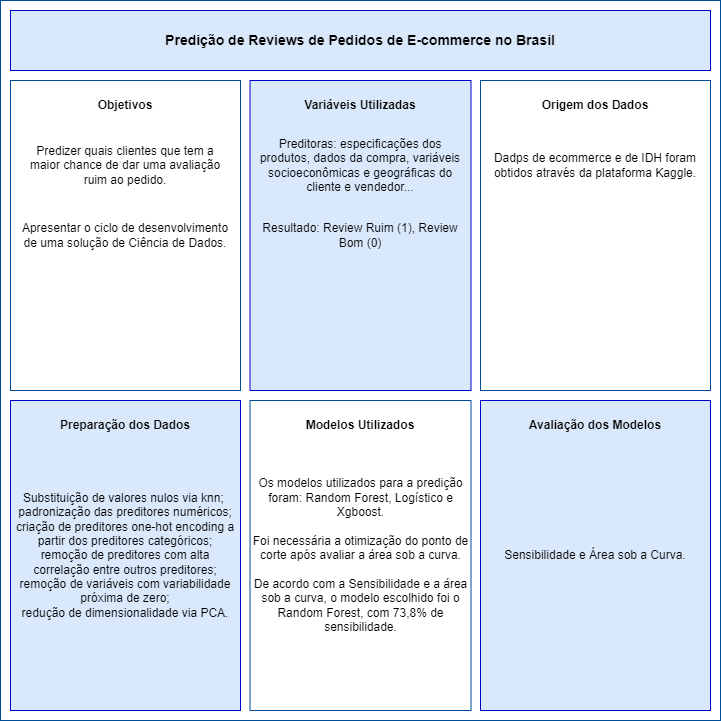

The diagram above was exported from draw.io. Its source (the exported page's mxGraphModel, read from the mxfile embedded in the PNG):
<mxGraphModel dx="1038" dy="571" grid="1" gridSize="10" guides="1" tooltips="1" connect="1" arrows="1" fold="1" page="1" pageScale="1" pageWidth="827" pageHeight="1169" math="0" shadow="0">
  <root>
    <mxCell id="0" />
    <mxCell id="1" parent="0" />
    <mxCell id="rDSyJtg-n9TWRkV0MDTn-1" value="" style="whiteSpace=wrap;html=1;aspect=fixed;strokeColor=#004C99;" parent="1" vertex="1">
      <mxGeometry x="40" y="130" width="720" height="720" as="geometry" />
    </mxCell>
    <mxCell id="rDSyJtg-n9TWRkV0MDTn-2" value="" style="rounded=0;whiteSpace=wrap;html=1;strokeColor=#004C99;" parent="1" vertex="1">
      <mxGeometry x="50" y="210" width="230" height="310" as="geometry" />
    </mxCell>
    <mxCell id="rDSyJtg-n9TWRkV0MDTn-3" value="" style="rounded=0;whiteSpace=wrap;html=1;fillColor=#dae8fc;strokeColor=#0000CC;" parent="1" vertex="1">
      <mxGeometry x="289.5" y="210" width="221" height="310" as="geometry" />
    </mxCell>
    <mxCell id="rDSyJtg-n9TWRkV0MDTn-4" value="" style="rounded=0;whiteSpace=wrap;html=1;strokeColor=#004C99;" parent="1" vertex="1">
      <mxGeometry x="520" y="210" width="230" height="310" as="geometry" />
    </mxCell>
    <mxCell id="rDSyJtg-n9TWRkV0MDTn-5" value="&lt;div&gt;&lt;span&gt;Substituição de valores nulos via knn;&amp;nbsp;&lt;/span&gt;&lt;/div&gt;&lt;div&gt;&lt;span&gt;padronização das preditores numéricos; criação de preditores one-hot encoding a partir dos preditores categóricos;&lt;/span&gt;&lt;/div&gt;&lt;div&gt;&lt;span&gt;remoção de preditores com alta correlação entre outros preditores;&lt;/span&gt;&lt;/div&gt;&lt;div&gt;&lt;span&gt;remoção de variáveis com variabilidade próxima de zero;&lt;/span&gt;&lt;/div&gt;&lt;div&gt;&lt;span&gt;redução de dimensionalidade via PCA.&lt;/span&gt;&lt;/div&gt;" style="rounded=0;whiteSpace=wrap;html=1;fillColor=#dae8fc;strokeColor=#0000CC;align=center;" parent="1" vertex="1">
      <mxGeometry x="50" y="530" width="230" height="310" as="geometry" />
    </mxCell>
    <mxCell id="rDSyJtg-n9TWRkV0MDTn-6" value="&lt;div&gt;&lt;span&gt;Os modelos utilizados para a predição foram: Random Forest, Logístico e Xgboost.&lt;/span&gt;&lt;/div&gt;&lt;div&gt;&lt;span&gt;&lt;br&gt;&lt;/span&gt;&lt;/div&gt;&lt;div&gt;&lt;span&gt;Foi necessária a otimização do ponto de corte após avaliar a área sob a curva.&lt;/span&gt;&lt;/div&gt;&lt;div&gt;&lt;span&gt;&lt;br&gt;&lt;/span&gt;&lt;/div&gt;&lt;div&gt;De acordo com a Sensibilidade e a área sob a curva, o modelo escolhido foi o Random Forest, com 73,8% de sensibilidade.&lt;/div&gt;" style="rounded=0;whiteSpace=wrap;html=1;strokeColor=#004C99;align=center;" parent="1" vertex="1">
      <mxGeometry x="289.5" y="530" width="221" height="310" as="geometry" />
    </mxCell>
    <mxCell id="rDSyJtg-n9TWRkV0MDTn-7" value="Sensibilidade e Área sob a Curva." style="rounded=0;whiteSpace=wrap;html=1;fillColor=#dae8fc;strokeColor=#0000CC;align=center;" parent="1" vertex="1">
      <mxGeometry x="520" y="530" width="230" height="310" as="geometry" />
    </mxCell>
    <mxCell id="rDSyJtg-n9TWRkV0MDTn-8" value="" style="rounded=0;whiteSpace=wrap;html=1;fillColor=#dae8fc;strokeColor=#0000CC;" parent="1" vertex="1">
      <mxGeometry x="50" y="140" width="700" height="60" as="geometry" />
    </mxCell>
    <mxCell id="rDSyJtg-n9TWRkV0MDTn-9" value="&lt;b&gt;Objetivos&lt;/b&gt;" style="text;html=1;strokeColor=none;fillColor=none;align=center;verticalAlign=middle;whiteSpace=wrap;rounded=0;" parent="1" vertex="1">
      <mxGeometry x="60" y="220" width="210" height="30" as="geometry" />
    </mxCell>
    <mxCell id="rDSyJtg-n9TWRkV0MDTn-12" value="&lt;div&gt;&lt;span&gt;Predizer quais clientes que tem a maior chance de dar uma avaliação ruim ao pedido.&lt;/span&gt;&lt;/div&gt;" style="text;html=1;strokeColor=none;fillColor=none;align=center;verticalAlign=middle;whiteSpace=wrap;rounded=0;" parent="1" vertex="1">
      <mxGeometry x="60" y="260" width="210" height="70" as="geometry" />
    </mxCell>
    <mxCell id="rDSyJtg-n9TWRkV0MDTn-13" value="&lt;font style=&quot;font-size: 14px&quot;&gt;&lt;b&gt;Predição de Reviews de Pedidos de E-commerce no Brasil&lt;/b&gt;&lt;/font&gt;" style="text;html=1;strokeColor=none;fillColor=none;align=center;verticalAlign=middle;whiteSpace=wrap;rounded=0;" parent="1" vertex="1">
      <mxGeometry x="60" y="155" width="680" height="30" as="geometry" />
    </mxCell>
    <mxCell id="rDSyJtg-n9TWRkV0MDTn-14" value="&lt;b&gt;Variáveis Utilizadas&lt;/b&gt;" style="text;html=1;strokeColor=none;fillColor=none;align=center;verticalAlign=middle;whiteSpace=wrap;rounded=0;" parent="1" vertex="1">
      <mxGeometry x="295" y="220" width="210" height="30" as="geometry" />
    </mxCell>
    <mxCell id="rDSyJtg-n9TWRkV0MDTn-15" value="&lt;div&gt;&lt;span&gt;Preditoras: especificações dos produtos, dados da compra, variáveis socioeconômicas e geográficas do cliente e vendedor...&lt;/span&gt;&lt;/div&gt;" style="text;html=1;strokeColor=none;fillColor=none;align=center;verticalAlign=middle;whiteSpace=wrap;rounded=0;" parent="1" vertex="1">
      <mxGeometry x="295" y="260" width="210" height="70" as="geometry" />
    </mxCell>
    <mxCell id="rDSyJtg-n9TWRkV0MDTn-16" value="&lt;div&gt;&lt;span&gt;Resultado: Review Ruim (1), Review Bom (0)&lt;/span&gt;&lt;/div&gt;" style="text;html=1;strokeColor=none;fillColor=none;align=center;verticalAlign=middle;whiteSpace=wrap;rounded=0;" parent="1" vertex="1">
      <mxGeometry x="295" y="330" width="210" height="70" as="geometry" />
    </mxCell>
    <mxCell id="rDSyJtg-n9TWRkV0MDTn-18" value="&lt;b&gt;Origem dos Dados&lt;/b&gt;" style="text;html=1;strokeColor=none;fillColor=none;align=center;verticalAlign=middle;whiteSpace=wrap;rounded=0;" parent="1" vertex="1">
      <mxGeometry x="530" y="220" width="210" height="30" as="geometry" />
    </mxCell>
    <mxCell id="rDSyJtg-n9TWRkV0MDTn-19" value="Dadps de ecommerce e de IDH foram obtidos através da plataforma Kaggle." style="text;html=1;strokeColor=none;fillColor=none;align=center;verticalAlign=middle;whiteSpace=wrap;rounded=0;" parent="1" vertex="1">
      <mxGeometry x="530" y="260" width="210" height="70" as="geometry" />
    </mxCell>
    <mxCell id="rDSyJtg-n9TWRkV0MDTn-20" value="&lt;b&gt;Preparação dos Dados&lt;/b&gt;" style="text;html=1;strokeColor=none;fillColor=none;align=center;verticalAlign=middle;whiteSpace=wrap;rounded=0;" parent="1" vertex="1">
      <mxGeometry x="60" y="540" width="210" height="30" as="geometry" />
    </mxCell>
    <mxCell id="rDSyJtg-n9TWRkV0MDTn-22" value="&lt;b&gt;Modelos Utilizados&lt;/b&gt;" style="text;html=1;strokeColor=none;fillColor=none;align=center;verticalAlign=middle;whiteSpace=wrap;rounded=0;" parent="1" vertex="1">
      <mxGeometry x="295" y="540" width="210" height="30" as="geometry" />
    </mxCell>
    <mxCell id="rDSyJtg-n9TWRkV0MDTn-24" value="&lt;b&gt;Avaliação dos Modelos&lt;/b&gt;" style="text;html=1;strokeColor=none;fillColor=none;align=center;verticalAlign=middle;whiteSpace=wrap;rounded=0;" parent="1" vertex="1">
      <mxGeometry x="530" y="540" width="210" height="30" as="geometry" />
    </mxCell>
    <mxCell id="E69VwbouSvUeS1qkIL16-1" value="&lt;div&gt;&lt;span&gt;Apresentar o ciclo de desenvolvimento de uma solução de Ciência de Dados.&lt;/span&gt;&lt;/div&gt;" style="text;html=1;strokeColor=none;fillColor=none;align=center;verticalAlign=middle;whiteSpace=wrap;rounded=0;" parent="1" vertex="1">
      <mxGeometry x="60" y="330" width="210" height="70" as="geometry" />
    </mxCell>
  </root>
</mxGraphModel>